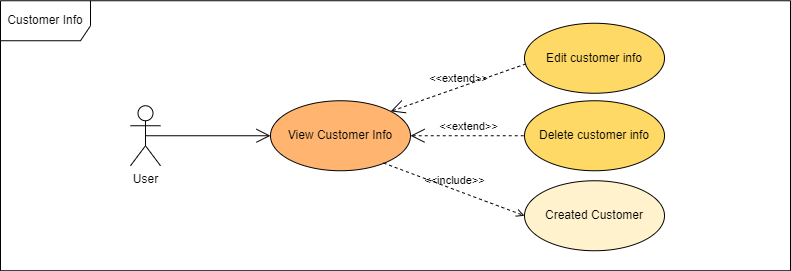

The diagram above was exported from draw.io. Its source (the exported page's mxGraphModel, read from the mxfile embedded in the PNG):
<mxGraphModel dx="2068" dy="940" grid="1" gridSize="10" guides="1" tooltips="1" connect="1" arrows="1" fold="1" page="1" pageScale="1" pageWidth="827" pageHeight="1169" math="0" shadow="0">
  <root>
    <mxCell id="0" />
    <mxCell id="1" parent="0" />
    <mxCell id="2" value="Customer Info" style="shape=umlFrame;whiteSpace=wrap;html=1;width=90;height=40;" vertex="1" parent="1">
      <mxGeometry x="846" y="871.25" width="790" height="270" as="geometry" />
    </mxCell>
    <mxCell id="3" value="User" style="shape=umlActor;verticalLabelPosition=bottom;verticalAlign=top;html=1;" vertex="1" parent="1">
      <mxGeometry x="976" y="976.25" width="30" height="60" as="geometry" />
    </mxCell>
    <mxCell id="4" value="View Customer Info" style="ellipse;whiteSpace=wrap;html=1;fillColor=#FFB570;" vertex="1" parent="1">
      <mxGeometry x="1116" y="971.25" width="140" height="70" as="geometry" />
    </mxCell>
    <mxCell id="5" value="" style="endArrow=open;endFill=1;endSize=12;html=1;rounded=0;exitX=0.5;exitY=0.5;exitDx=0;exitDy=0;exitPerimeter=0;" edge="1" source="3" parent="1">
      <mxGeometry width="160" relative="1" as="geometry">
        <mxPoint x="996" y="1006.25" as="sourcePoint" />
        <mxPoint x="1116" y="1006.25" as="targetPoint" />
      </mxGeometry>
    </mxCell>
    <mxCell id="6" value="Created Customer" style="ellipse;whiteSpace=wrap;html=1;fillColor=#FFF2CC;" vertex="1" parent="1">
      <mxGeometry x="1370" y="1051.25" width="140" height="70" as="geometry" />
    </mxCell>
    <mxCell id="7" value="Edit customer info" style="ellipse;whiteSpace=wrap;html=1;fillColor=#FFD966;" vertex="1" parent="1">
      <mxGeometry x="1370" y="893.75" width="140" height="70" as="geometry" />
    </mxCell>
    <mxCell id="8" value="Delete customer info" style="ellipse;whiteSpace=wrap;html=1;fillColor=#FFD966;" vertex="1" parent="1">
      <mxGeometry x="1370" y="971.25" width="140" height="70" as="geometry" />
    </mxCell>
    <mxCell id="9" value="&amp;lt;&amp;lt;include&amp;gt;&amp;gt;" style="html=1;verticalAlign=bottom;labelBackgroundColor=none;endArrow=open;endFill=0;dashed=1;rounded=0;elbow=vertical;exitX=0.807;exitY=0.89;exitDx=0;exitDy=0;entryX=0;entryY=0.5;entryDx=0;entryDy=0;exitPerimeter=0;" edge="1" source="4" target="6" parent="1">
      <mxGeometry width="160" relative="1" as="geometry">
        <mxPoint x="1255.9974746830562" y="1045.998737341528" as="sourcePoint" />
        <mxPoint x="1356.4999999999995" y="1063.75" as="targetPoint" />
      </mxGeometry>
    </mxCell>
    <mxCell id="10" value="&amp;lt;&amp;lt;extend&amp;gt;&amp;gt;" style="edgeStyle=none;html=1;startArrow=open;endArrow=none;startSize=12;verticalAlign=bottom;dashed=1;labelBackgroundColor=none;rounded=0;elbow=vertical;entryX=0.011;entryY=0.58;entryDx=0;entryDy=0;exitX=1;exitY=0;exitDx=0;exitDy=0;entryPerimeter=0;" edge="1" source="4" target="7" parent="1">
      <mxGeometry width="160" relative="1" as="geometry">
        <mxPoint x="1255.9974746830562" y="996.5012626584719" as="sourcePoint" />
        <mxPoint x="1356.4999999999995" y="963.75" as="targetPoint" />
      </mxGeometry>
    </mxCell>
    <mxCell id="11" value="&amp;lt;&amp;lt;extend&amp;gt;&amp;gt;" style="edgeStyle=none;html=1;startArrow=open;endArrow=none;startSize=12;verticalAlign=bottom;dashed=1;labelBackgroundColor=none;rounded=0;elbow=vertical;entryX=0;entryY=0.5;entryDx=0;entryDy=0;exitX=1;exitY=0.5;exitDx=0;exitDy=0;" edge="1" source="4" target="8" parent="1">
      <mxGeometry width="160" relative="1" as="geometry">
        <mxPoint x="1245.49747468306" y="991.5012626584696" as="sourcePoint" />
        <mxPoint x="1381.5400000000002" y="944.3499999999999" as="targetPoint" />
      </mxGeometry>
    </mxCell>
  </root>
</mxGraphModel>